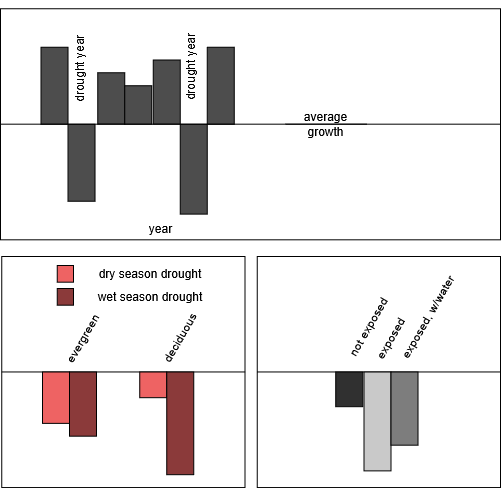

The diagram above was exported from draw.io. Its source (the exported page's mxGraphModel, read from the mxfile embedded in the PNG):
<mxGraphModel dx="794" dy="366" grid="1" gridSize="10" guides="1" tooltips="1" connect="1" arrows="1" fold="1" page="1" pageScale="1" pageWidth="7200" pageHeight="4800" math="0" shadow="0">
  <root>
    <mxCell id="0" />
    <mxCell id="1" parent="0" />
    <mxCell id="FB4CBvIW0MckyGWhkzBR-45" value="" style="group" vertex="1" connectable="0" parent="1">
      <mxGeometry x="110" y="36" width="500" height="484" as="geometry" />
    </mxCell>
    <mxCell id="FB4CBvIW0MckyGWhkzBR-1" value="" style="rounded=0;whiteSpace=wrap;html=1;" vertex="1" parent="FB4CBvIW0MckyGWhkzBR-45">
      <mxGeometry y="5.135278514588859" width="500.00000000000006" height="231.08753315649867" as="geometry" />
    </mxCell>
    <mxCell id="FB4CBvIW0MckyGWhkzBR-2" value="" style="endArrow=none;html=1;rounded=0;exitX=0;exitY=0.5;exitDx=0;exitDy=0;entryX=1;entryY=0.5;entryDx=0;entryDy=0;" edge="1" parent="FB4CBvIW0MckyGWhkzBR-45" source="FB4CBvIW0MckyGWhkzBR-11" target="FB4CBvIW0MckyGWhkzBR-1">
      <mxGeometry width="50" height="50" relative="1" as="geometry">
        <mxPoint x="364.8648648648649" y="236.22281167108753" as="sourcePoint" />
        <mxPoint x="432.4324324324325" y="172.0318302387268" as="targetPoint" />
      </mxGeometry>
    </mxCell>
    <mxCell id="FB4CBvIW0MckyGWhkzBR-3" value="" style="rounded=0;whiteSpace=wrap;html=1;fillColor=#4D4D4D;" vertex="1" parent="FB4CBvIW0MckyGWhkzBR-45">
      <mxGeometry x="40.54054054054055" y="43.649867374005304" width="27.02702702702703" height="77.0291777188329" as="geometry" />
    </mxCell>
    <mxCell id="FB4CBvIW0MckyGWhkzBR-4" value="" style="rounded=0;whiteSpace=wrap;html=1;fillColor=#4D4D4D;" vertex="1" parent="FB4CBvIW0MckyGWhkzBR-45">
      <mxGeometry x="67.56756756756758" y="120.6790450928382" width="27.02702702702703" height="77.0291777188329" as="geometry" />
    </mxCell>
    <mxCell id="FB4CBvIW0MckyGWhkzBR-5" value="" style="rounded=0;whiteSpace=wrap;html=1;fillColor=#4D4D4D;" vertex="1" parent="FB4CBvIW0MckyGWhkzBR-45">
      <mxGeometry x="97.29729729729732" y="69.3262599469496" width="27.02702702702703" height="51.352785145888596" as="geometry" />
    </mxCell>
    <mxCell id="FB4CBvIW0MckyGWhkzBR-6" value="" style="rounded=0;whiteSpace=wrap;html=1;fillColor=#4D4D4D;" vertex="1" parent="FB4CBvIW0MckyGWhkzBR-45">
      <mxGeometry x="124.32432432432435" y="82.16445623342175" width="27.02702702702703" height="38.51458885941645" as="geometry" />
    </mxCell>
    <mxCell id="FB4CBvIW0MckyGWhkzBR-7" value="" style="rounded=0;whiteSpace=wrap;html=1;fillColor=#4D4D4D;" vertex="1" parent="FB4CBvIW0MckyGWhkzBR-45">
      <mxGeometry x="152.70270270270274" y="56.48806366047746" width="27.02702702702703" height="64.19098143236074" as="geometry" />
    </mxCell>
    <mxCell id="FB4CBvIW0MckyGWhkzBR-8" value="" style="rounded=0;whiteSpace=wrap;html=1;fillColor=#4D4D4D;" vertex="1" parent="FB4CBvIW0MckyGWhkzBR-45">
      <mxGeometry x="179.72972972972974" y="120.6790450928382" width="27.02702702702703" height="89.86737400530504" as="geometry" />
    </mxCell>
    <mxCell id="FB4CBvIW0MckyGWhkzBR-10" value="" style="rounded=0;whiteSpace=wrap;html=1;fillColor=#4D4D4D;" vertex="1" parent="FB4CBvIW0MckyGWhkzBR-45">
      <mxGeometry x="206.7567567567568" y="43.649867374005304" width="27.02702702702703" height="77.0291777188329" as="geometry" />
    </mxCell>
    <mxCell id="FB4CBvIW0MckyGWhkzBR-13" value="" style="endArrow=none;html=1;rounded=0;exitX=0;exitY=0.5;exitDx=0;exitDy=0;entryX=1;entryY=0.5;entryDx=0;entryDy=0;" edge="1" parent="FB4CBvIW0MckyGWhkzBR-45" source="FB4CBvIW0MckyGWhkzBR-1" target="FB4CBvIW0MckyGWhkzBR-11">
      <mxGeometry width="50" height="50" relative="1" as="geometry">
        <mxPoint y="120.6790450928382" as="sourcePoint" />
        <mxPoint x="324.3243243243244" y="120.6790450928382" as="targetPoint" />
      </mxGeometry>
    </mxCell>
    <mxCell id="FB4CBvIW0MckyGWhkzBR-11" value="average growth" style="text;html=1;align=center;verticalAlign=middle;whiteSpace=wrap;rounded=0;" vertex="1" parent="FB4CBvIW0MckyGWhkzBR-45">
      <mxGeometry x="285.13513513513516" y="101.42175066312998" width="81.0810810810811" height="38.51458885941645" as="geometry" />
    </mxCell>
    <mxCell id="FB4CBvIW0MckyGWhkzBR-14" value="drought year" style="text;html=1;align=center;verticalAlign=middle;whiteSpace=wrap;rounded=0;rotation=-90;" vertex="1" parent="FB4CBvIW0MckyGWhkzBR-45">
      <mxGeometry x="124.32432432432435" y="43.649867374005304" width="132.43243243243245" height="38.51458885941645" as="geometry" />
    </mxCell>
    <mxCell id="FB4CBvIW0MckyGWhkzBR-15" value="drought year" style="text;html=1;align=center;verticalAlign=middle;whiteSpace=wrap;rounded=0;rotation=-90;" vertex="1" parent="FB4CBvIW0MckyGWhkzBR-45">
      <mxGeometry x="13.513513513513516" y="46.21750663129974" width="132.43243243243245" height="38.51458885941645" as="geometry" />
    </mxCell>
    <mxCell id="FB4CBvIW0MckyGWhkzBR-16" value="year" style="text;html=1;align=center;verticalAlign=middle;whiteSpace=wrap;rounded=0;" vertex="1" parent="FB4CBvIW0MckyGWhkzBR-45">
      <mxGeometry x="120.27027027027029" y="205.41114058355438" width="81.0810810810811" height="38.51458885941645" as="geometry" />
    </mxCell>
    <mxCell id="FB4CBvIW0MckyGWhkzBR-17" value="" style="rounded=0;whiteSpace=wrap;html=1;" vertex="1" parent="FB4CBvIW0MckyGWhkzBR-45">
      <mxGeometry x="1.3513513513513515" y="252.9124668435013" width="243.24324324324328" height="231.08753315649867" as="geometry" />
    </mxCell>
    <mxCell id="FB4CBvIW0MckyGWhkzBR-18" value="" style="endArrow=none;html=1;rounded=0;exitX=0;exitY=0.5;exitDx=0;exitDy=0;" edge="1" parent="FB4CBvIW0MckyGWhkzBR-45">
      <mxGeometry width="50" height="50" relative="1" as="geometry">
        <mxPoint x="1.3513513513513515" y="368.45623342175065" as="sourcePoint" />
        <mxPoint x="244.59459459459464" y="368.45623342175065" as="targetPoint" />
      </mxGeometry>
    </mxCell>
    <mxCell id="FB4CBvIW0MckyGWhkzBR-19" value="" style="rounded=0;whiteSpace=wrap;html=1;fillColor=#EE6363;" vertex="1" parent="FB4CBvIW0MckyGWhkzBR-45">
      <mxGeometry x="41.8918918918919" y="368.45623342175065" width="27.02702702702703" height="51.352785145888596" as="geometry" />
    </mxCell>
    <mxCell id="FB4CBvIW0MckyGWhkzBR-20" value="" style="rounded=0;whiteSpace=wrap;html=1;fillColor=#8B3A3A;" vertex="1" parent="FB4CBvIW0MckyGWhkzBR-45">
      <mxGeometry x="68.91891891891893" y="368.45623342175065" width="27.02702702702703" height="64.19098143236074" as="geometry" />
    </mxCell>
    <mxCell id="FB4CBvIW0MckyGWhkzBR-21" value="" style="rounded=0;whiteSpace=wrap;html=1;fillColor=#EE6363;" vertex="1" parent="FB4CBvIW0MckyGWhkzBR-45">
      <mxGeometry x="139.18918918918922" y="368.45623342175065" width="27.02702702702703" height="25.676392572944298" as="geometry" />
    </mxCell>
    <mxCell id="FB4CBvIW0MckyGWhkzBR-22" value="" style="rounded=0;whiteSpace=wrap;html=1;fillColor=#8B3A3A;" vertex="1" parent="FB4CBvIW0MckyGWhkzBR-45">
      <mxGeometry x="166.21621621621625" y="368.45623342175065" width="27.02702702702703" height="102.70557029177719" as="geometry" />
    </mxCell>
    <mxCell id="FB4CBvIW0MckyGWhkzBR-23" value="" style="rounded=0;whiteSpace=wrap;html=1;fillColor=#EE6363;" vertex="1" parent="FB4CBvIW0MckyGWhkzBR-45">
      <mxGeometry x="56.756756756756765" y="261.8992042440318" width="16.216216216216218" height="16.689655172413794" as="geometry" />
    </mxCell>
    <mxCell id="FB4CBvIW0MckyGWhkzBR-24" value="dry season drought" style="text;html=1;align=center;verticalAlign=middle;whiteSpace=wrap;rounded=0;" vertex="1" parent="FB4CBvIW0MckyGWhkzBR-45">
      <mxGeometry x="68.91891891891893" y="250.9867374005305" width="162.1621621621622" height="38.51458885941645" as="geometry" />
    </mxCell>
    <mxCell id="FB4CBvIW0MckyGWhkzBR-26" value="" style="rounded=0;whiteSpace=wrap;html=1;fillColor=#8B3A3A;" vertex="1" parent="FB4CBvIW0MckyGWhkzBR-45">
      <mxGeometry x="56.756756756756765" y="285.0079575596817" width="16.216216216216218" height="16.689655172413794" as="geometry" />
    </mxCell>
    <mxCell id="FB4CBvIW0MckyGWhkzBR-27" value="wet season drought" style="text;html=1;align=center;verticalAlign=middle;whiteSpace=wrap;rounded=0;" vertex="1" parent="FB4CBvIW0MckyGWhkzBR-45">
      <mxGeometry x="68.91891891891893" y="274.09549071618034" width="162.1621621621622" height="38.51458885941645" as="geometry" />
    </mxCell>
    <mxCell id="FB4CBvIW0MckyGWhkzBR-28" value="evergreen" style="text;html=1;align=center;verticalAlign=middle;whiteSpace=wrap;rounded=0;rotation=-60;" vertex="1" parent="FB4CBvIW0MckyGWhkzBR-45">
      <mxGeometry x="41.8918918918919" y="315.81962864721487" width="81.0810810810811" height="38.51458885941645" as="geometry" />
    </mxCell>
    <mxCell id="FB4CBvIW0MckyGWhkzBR-29" value="&lt;div&gt;deciduous&lt;/div&gt;" style="text;html=1;align=center;verticalAlign=middle;whiteSpace=wrap;rounded=0;rotation=-60;" vertex="1" parent="FB4CBvIW0MckyGWhkzBR-45">
      <mxGeometry x="139.18918918918922" y="314.53580901856765" width="81.0810810810811" height="38.51458885941645" as="geometry" />
    </mxCell>
    <mxCell id="FB4CBvIW0MckyGWhkzBR-30" value="" style="rounded=0;whiteSpace=wrap;html=1;" vertex="1" parent="FB4CBvIW0MckyGWhkzBR-45">
      <mxGeometry x="256.75675675675683" y="252.9124668435013" width="243.24324324324328" height="231.08753315649867" as="geometry" />
    </mxCell>
    <mxCell id="FB4CBvIW0MckyGWhkzBR-31" value="" style="endArrow=none;html=1;rounded=0;exitX=0;exitY=0.5;exitDx=0;exitDy=0;" edge="1" parent="FB4CBvIW0MckyGWhkzBR-45">
      <mxGeometry width="50" height="50" relative="1" as="geometry">
        <mxPoint x="256.75675675675683" y="368.45623342175065" as="sourcePoint" />
        <mxPoint x="500.00000000000006" y="368.45623342175065" as="targetPoint" />
      </mxGeometry>
    </mxCell>
    <mxCell id="FB4CBvIW0MckyGWhkzBR-32" value="" style="rounded=0;whiteSpace=wrap;html=1;fillColor=#303030;" vertex="1" parent="FB4CBvIW0MckyGWhkzBR-45">
      <mxGeometry x="335.1351351351352" y="368.45623342175065" width="27.02702702702703" height="34.6631299734748" as="geometry" />
    </mxCell>
    <mxCell id="FB4CBvIW0MckyGWhkzBR-33" value="" style="rounded=0;whiteSpace=wrap;html=1;fillColor=#C9C9C9;" vertex="1" parent="FB4CBvIW0MckyGWhkzBR-45">
      <mxGeometry x="363.5135135135136" y="368.45623342175065" width="27.02702702702703" height="98.85411140583555" as="geometry" />
    </mxCell>
    <mxCell id="FB4CBvIW0MckyGWhkzBR-35" value="" style="rounded=0;whiteSpace=wrap;html=1;fillColor=#7D7D7D;" vertex="1" parent="FB4CBvIW0MckyGWhkzBR-45">
      <mxGeometry x="390.5405405405406" y="368.45623342175065" width="27.02702702702703" height="73.17771883289124" as="geometry" />
    </mxCell>
    <mxCell id="FB4CBvIW0MckyGWhkzBR-42" value="not exposed" style="text;html=1;align=center;verticalAlign=middle;whiteSpace=wrap;rounded=0;rotation=-60;" vertex="1" parent="FB4CBvIW0MckyGWhkzBR-45">
      <mxGeometry x="306.7567567567568" y="304.26525198939" width="121.62162162162164" height="38.51458885941645" as="geometry" />
    </mxCell>
    <mxCell id="FB4CBvIW0MckyGWhkzBR-43" value="exposed" style="text;html=1;align=center;verticalAlign=middle;whiteSpace=wrap;rounded=0;rotation=-60;" vertex="1" parent="FB4CBvIW0MckyGWhkzBR-45">
      <mxGeometry x="322.6351351351352" y="316.1405835543767" width="135.81081081081084" height="38.51458885941645" as="geometry" />
    </mxCell>
    <mxCell id="FB4CBvIW0MckyGWhkzBR-44" value="exposed, w/water" style="text;html=1;align=center;verticalAlign=middle;whiteSpace=wrap;rounded=0;rotation=-60;" vertex="1" parent="FB4CBvIW0MckyGWhkzBR-45">
      <mxGeometry x="349.59459459459464" y="294.25145888594164" width="154.8918918918919" height="38.51458885941645" as="geometry" />
    </mxCell>
  </root>
</mxGraphModel>